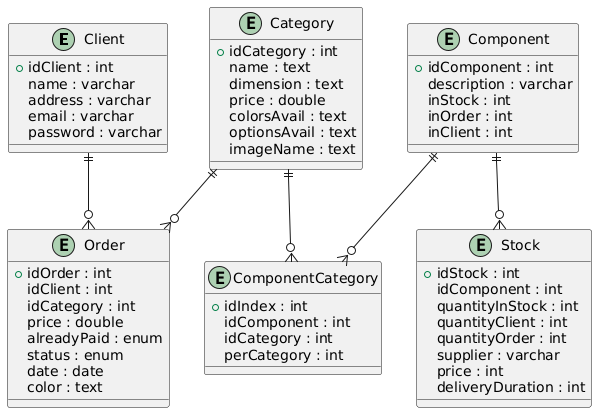

The diagram above was rendered by PlantUML. Its source (embedded in the PNG):
@startuml
entity Client {
  + idClient : int
  name : varchar
  address : varchar
  email : varchar
  password : varchar
}

entity Category {
  + idCategory : int
  name : text
  dimension : text
  price : double
  colorsAvail : text
  optionsAvail : text
  imageName : text
}

entity Order {
  + idOrder : int
  idClient : int
  idCategory : int
  price : double
  alreadyPaid : enum
  status : enum
  date : date
  color : text
}

entity Component {
  + idComponent : int
  description : varchar
  inStock : int
  inOrder : int
  inClient : int
}

entity ComponentCategory {
  + idIndex : int
  idComponent : int
  idCategory : int
  perCategory : int
}

entity Stock {
  + idStock : int
  idComponent : int
  quantityInStock : int
  quantityClient : int
  quantityOrder : int
  supplier : varchar
  price : int
  deliveryDuration : int
}

Client ||--o{ Order
Category ||--o{ Order
Category ||--o{ ComponentCategory
Component ||--o{ ComponentCategory
Component ||--o{ Stock
@enduml